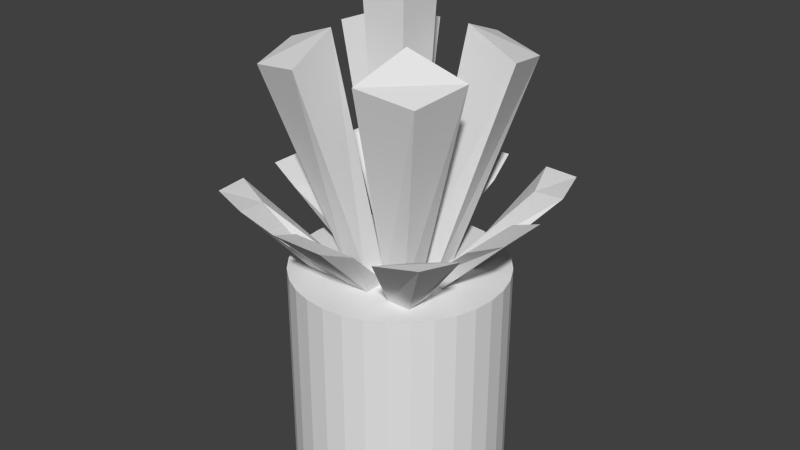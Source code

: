 # Source: Inventory.blend  (saved by Blender 2.72.0; exported with 4.5.12 LTS)
import bpy
from mathutils import Matrix  # noqa: F401  (used for matrix-valued properties, if any)

bpy.ops.wm.read_factory_settings(use_empty=True)
scene = bpy.context.scene
scene.name = 'Scene'

# ---- collections
col_collection_1 = bpy.data.collections.new('Collection 1'); scene.collection.children.link(col_collection_1)

# ---- world
world_world = bpy.data.worlds.new('World'); scene.world = world_world
world_world.color = (0.05088, 0.05088, 0.05088)
world_world.use_sun_shadow = False
world_world.sun_shadow_jitter_overblur = 0.0
world_world.cycles.sampling_method = 'MANUAL'
world_world.cycles.sample_map_resolution = 256

# ---- meshes
me_cylinder = bpy.data.meshes.new('Cylinder')
me_cylinder.from_pydata([(0.8125, 0.8125, 1.706), (0.307, 0.921, 1.794), (0.921, 0.307, 1.794), (0.3893, 0.3893, 1.993), (0.921, -0.307, 1.794), (0.3893, -0.3893, 1.993), (-0.5556, -0.5556, -0.1807), (-0.3333, -0.5556, -0.1807), (-0.1111, -0.5556, -0.1807), (0.1111, -0.5556, -0.1807), (0.3333, -0.5556, -0.1807), (0.5556, -0.5556, -0.1807), (-0.5556, -0.3333, -0.1807), (-0.3333, -0.3333, -0.1807), (-0.1111, -0.3333, -0.1807), (0.1111, -0.3333, -0.1807), (0.3333, -0.3333, -0.1807), (0.5556, -0.3333, -0.1807), (-0.5556, -0.1111, -0.1807), (-0.3333, -0.1111, -0.1807), (-0.1111, -0.1111, -0.1807), (0.1111, -0.1111, -0.1807), (0.3333, -0.1111, -0.1807), (0.5556, -0.1111, -0.1807), (-0.5556, 0.1111, -0.1807), (-0.3333, 0.1111, -0.1807), (-0.1111, 0.1111, -0.1807), (0.1111, 0.1111, -0.1807), (0.3333, 0.1111, -0.1807), (0.5556, 0.1111, -0.1807), (-0.5556, 0.3333, -0.1807), (-0.3333, 0.3333, -0.1807), (-0.1111, 0.3333, -0.1807), (0.1111, 0.3333, -0.1807), (0.3333, 0.3333, -0.1807), (0.5556, 0.3333, -0.1807), (-0.5556, 0.5556, -0.1807), (-0.3333, 0.5556, -0.1807), (-0.1111, 0.5556, -0.1807), (0.1111, 0.5556, -0.1807), (0.3333, 0.5556, -0.1807), (0.5556, 0.5556, -0.1807), (0.8125, -0.8125, 1.706), (0.307, -0.921, 1.794), (0.2216, 0.2216, 2.584), (-0.2216, 0.2216, 2.584), (0.2216, -0.2216, 2.584), (-0.2216, -0.2216, 2.584), (-0.8125, -0.8125, 1.706), (-0.307, -0.921, 1.794), (-0.921, -0.307, 1.794), (-0.3893, -0.3893, 1.993), (-0.921, 0.307, 1.794), (-0.3893, 0.3893, 1.993), (-0.8125, 0.8125, 1.706), (-0.307, 0.921, 1.794), (-1.264, -0.2529, 0.5249), (-0.9522, -0.3174, 0.3908), (-1.264, 0.2529, 0.5249), (-0.9522, 0.3174, 0.3908), (-1.186, 0.7116, 0.5574), (-0.829, 0.829, 0.4761), (-1.085, 1.085, 0.5993), (-0.7116, 1.186, 0.5574), (-1.085, -1.085, 0.5993), (-0.7116, -1.186, 0.5574), (-1.186, -0.7116, 0.5574), (-0.829, -0.829, 0.4761), (-0.3174, 0.9522, 0.3908), (0.3174, 0.9522, 0.3908), (-0.2529, 1.264, 0.5249), (0.2529, 1.264, 0.5249), (0.829, 0.829, 0.4761), (1.186, 0.7116, 0.5574), (0.7116, 1.186, 0.5574), (1.085, 1.085, 0.5993), (0.9522, -0.3174, 0.3908), (1.264, -0.2529, 0.5249), (0.9522, 0.3174, 0.3908), (1.264, 0.2529, 0.5249), (0.7116, -1.186, 0.5574), (1.085, -1.085, 0.5993), (0.829, -0.829, 0.4761), (1.186, -0.7116, 0.5574), (-0.2529, -1.264, 0.5249), (0.2529, -1.264, 0.5249), (-0.3174, -0.9522, 0.3908), (0.3174, -0.9522, 0.3908), (-2.756e-08, 1.0, -2.177), (-2.756e-08, 1.0, -0.1768), (0.1951, 0.9808, -2.177), (0.1951, 0.9808, -0.1768), (0.3827, 0.9239, -2.177), (0.3827, 0.9239, -0.1768), (0.5556, 0.8315, -2.177), (0.5556, 0.8315, -0.1768), (0.7071, 0.7071, -2.177), (0.7071, 0.7071, -0.1768), (0.8315, 0.5556, -2.177), (0.8315, 0.5556, -0.1768), (0.9239, 0.3827, -2.177), (0.9239, 0.3827, -0.1768), (0.9808, 0.1951, -2.177), (0.9808, 0.1951, -0.1768), (1.0, 6.394e-08, -2.177), (1.0, 6.394e-08, -0.1768), (0.9808, -0.1951, -2.177), (0.9808, -0.1951, -0.1768), (0.9239, -0.3827, -2.177), (0.9239, -0.3827, -0.1768), (0.8315, -0.5556, -2.177), (0.8315, -0.5556, -0.1768), (0.7071, -0.7071, -2.177), (0.7071, -0.7071, -0.1768), (0.5556, -0.8315, -2.177), (0.5556, -0.8315, -0.1768), (0.3827, -0.9239, -2.177), (0.3827, -0.9239, -0.1768), (0.1951, -0.9808, -2.177), (0.1951, -0.9808, -0.1768), (-3.534e-07, -1.0, -2.177), (-3.534e-07, -1.0, -0.1768), (-0.1951, -0.9808, -2.177), (-0.1951, -0.9808, -0.1768), (-0.3827, -0.9239, -2.177), (-0.3827, -0.9239, -0.1768), (-0.5556, -0.8315, -2.177), (-0.5556, -0.8315, -0.1768), (-0.7071, -0.7071, -2.177), (-0.7071, -0.7071, -0.1768), (-0.8315, -0.5556, -2.177), (-0.8315, -0.5556, -0.1768), (-0.9239, -0.3827, -2.177), (-0.9239, -0.3827, -0.1768), (-0.9808, -0.1951, -2.177), (-0.9808, -0.1951, -0.1768), (-1.0, 9.54e-07, -2.177), (-1.0, 9.54e-07, -0.1768), (-0.9808, 0.1951, -2.177), (-0.9808, 0.1951, -0.1768), (-0.9239, 0.3827, -2.177), (-0.9239, 0.3827, -0.1768), (-0.8315, 0.5556, -2.177), (-0.8315, 0.5556, -0.1768), (-0.7071, 0.7071, -2.177), (-0.7071, 0.7071, -0.1768), (-0.5556, 0.8315, -2.177), (-0.5556, 0.8315, -0.1768), (-0.3827, 0.9239, -2.177), (-0.3827, 0.9239, -0.1768), (-0.1951, 0.9808, -2.177), (-0.1951, 0.9808, -0.1768)], [], [(27, 28, 2, 3), (33, 27, 3, 1), (28, 34, 0, 2), (3, 2, 0, 1), (15, 16, 42, 43), (21, 15, 43, 5), (13, 12, 66, 67), (7, 8, 14, 13), (15, 14, 86, 87), (9, 10, 16, 15), (17, 16, 82, 83), (12, 13, 19, 18), (20, 19, 50, 51), (14, 15, 21, 20), (22, 21, 5, 4), (16, 17, 23, 22), (25, 24, 58, 59), (19, 20, 26, 25), (27, 26, 45, 44), (21, 22, 28, 27), (29, 28, 78, 79), (24, 25, 31, 30), (32, 31, 54, 55), (26, 27, 33, 32), (34, 33, 1, 0), (28, 29, 35, 34), (37, 36, 62, 63), (31, 32, 38, 37), (39, 38, 70, 71), (33, 34, 40, 39), (41, 40, 74, 75), (16, 22, 4, 42), (43, 42, 4, 5), (20, 21, 46, 47), (26, 20, 47, 45), (21, 27, 44, 46), (47, 46, 44, 45), (48, 49, 51, 50), (14, 20, 51, 49), (19, 13, 48, 50), (13, 14, 49, 48), (52, 53, 55, 54), (26, 32, 55, 53), (31, 25, 52, 54), (25, 26, 53, 52), (56, 57, 59, 58), (19, 25, 59, 57), (24, 18, 56, 58), (18, 19, 57, 56), (60, 61, 63, 62), (31, 37, 63, 61), (36, 30, 60, 62), (30, 31, 61, 60), (64, 65, 67, 66), (7, 13, 67, 65), (12, 6, 64, 66), (6, 7, 65, 64), (68, 69, 71, 70), (33, 39, 71, 69), (38, 32, 68, 70), (32, 33, 69, 68), (72, 73, 75, 74), (35, 41, 75, 73), (40, 34, 72, 74), (34, 35, 73, 72), (76, 77, 79, 78), (23, 29, 79, 77), (28, 22, 76, 78), (22, 23, 77, 76), (80, 81, 83, 82), (11, 17, 83, 81), (16, 10, 80, 82), (10, 11, 81, 80), (84, 85, 87, 86), (9, 15, 87, 85), (14, 8, 84, 86), (8, 9, 85, 84), (88, 89, 91, 90), (90, 91, 93, 92), (92, 93, 95, 94), (94, 95, 97, 96), (96, 97, 99, 98), (98, 99, 101, 100), (100, 101, 103, 102), (102, 103, 105, 104), (104, 105, 107, 106), (106, 107, 109, 108), (108, 109, 111, 110), (110, 111, 113, 112), (112, 113, 115, 114), (114, 115, 117, 116), (116, 117, 119, 118), (118, 119, 121, 120), (120, 121, 123, 122), (122, 123, 125, 124), (124, 125, 127, 126), (126, 127, 129, 128), (128, 129, 131, 130), (130, 131, 133, 132), (132, 133, 135, 134), (134, 135, 137, 136), (136, 137, 139, 138), (138, 139, 141, 140), (140, 141, 143, 142), (142, 143, 145, 144), (144, 145, 147, 146), (146, 147, 149, 148), (91, 89, 151, 149, 147, 145, 143, 141, 139, 137, 135, 133, 131, 129, 127, 125, 123, 121, 119, 117, 115, 113, 111, 109, 107, 105, 103, 101, 99, 97, 95, 93), (150, 151, 89, 88), (148, 149, 151, 150), (88, 90, 92, 94, 96, 98, 100, 102, 104, 106, 108, 110, 112, 114, 116, 118, 120, 122, 124, 126, 128, 130, 132, 134, 136, 138, 140, 142, 144, 146, 148, 150)])
me_cylinder.use_remesh_preserve_volume = False
me_cylinder.use_remesh_preserve_attributes = False
me_cylinder.use_mirror_vertex_groups = False
me_cylinder.update()

# ---- objects
ob_cylinder = bpy.data.objects.new('Cylinder', me_cylinder)

# ---- transforms, parenting, visibility, modifiers, constraints
ob_cylinder.location = (2.756e-08, 1.156e-08, 2.185)
ob_cylinder.lineart.crease_threshold = 0.0

# ---- collection membership
col_collection_1.objects.link(ob_cylinder)

# ---- scene / render settings (as saved in the file)
scene.frame_start = 1; scene.frame_end = 250; scene.frame_set(1)
scene.render.engine = 'BLENDER_EEVEE_NEXT'
scene.render.resolution_percentage = 50
scene.render.dither_intensity = 0.0
scene.cycles.use_denoising = False
scene.cycles.samples = 10
scene.cycles.sampling_pattern = 'TABULATED_SOBOL'
scene.cycles.light_sampling_threshold = 0.0
scene.cycles.use_adaptive_sampling = False
scene.cycles.use_light_tree = False
scene.cycles.blur_glossy = 0.0
scene.cycles.pixel_filter_type = 'GAUSSIAN'
scene.cycles.sample_clamp_indirect = 0.0
scene.view_settings.view_transform = 'Standard'
bpy.context.view_layer.update()

# ---- added for rendering (the .blend has no active camera and no usable light): camera, sun
cam_auto = bpy.data.cameras.new('AutoCamera')
cam_auto.lens = 50.0
cam_auto.sensor_width = 36.0
cam_auto.clip_end = 1000.0
ob_auto_camera = bpy.data.objects.new('AutoCamera', cam_auto)
scene.collection.objects.link(ob_auto_camera)
ob_auto_camera.location = (5.5089, -6.61068, 6.79551)
ob_auto_camera.rotation_euler = (1.09748, -7.21219e-08, 0.694738)
scene.camera = ob_auto_camera
light_auto_sun = bpy.data.lights.new('AutoSun', 'SUN')
light_auto_sun.energy = 3.0
light_auto_sun.angle = 0.0523599
ob_auto_sun = bpy.data.objects.new('AutoSun', light_auto_sun)
scene.collection.objects.link(ob_auto_sun)
ob_auto_sun.rotation_euler = (0.872665, 0.174533, 0.523599)
bpy.context.view_layer.update()
